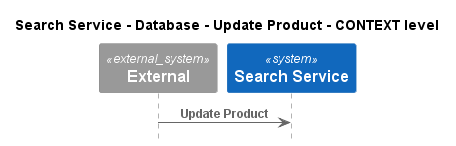

The diagram above was rendered by PlantUML. Its source (embedded in the PNG):
@startuml
!pragma layout smetana
!include ..\..\..\..\..\..\.c4s\C4_Sequence.puml

title Search Service - Database - Update Product - CONTEXT level

System_Ext(C4InterFlow.SoftwareSystems.ExternalSystem, "External", "")
System(ECommercePlatform.SoftwareSystems.SearchService, "Search Service", "")

Rel(C4InterFlow.SoftwareSystems.ExternalSystem, ECommercePlatform.SoftwareSystems.SearchService, "Update Product")


@enduml